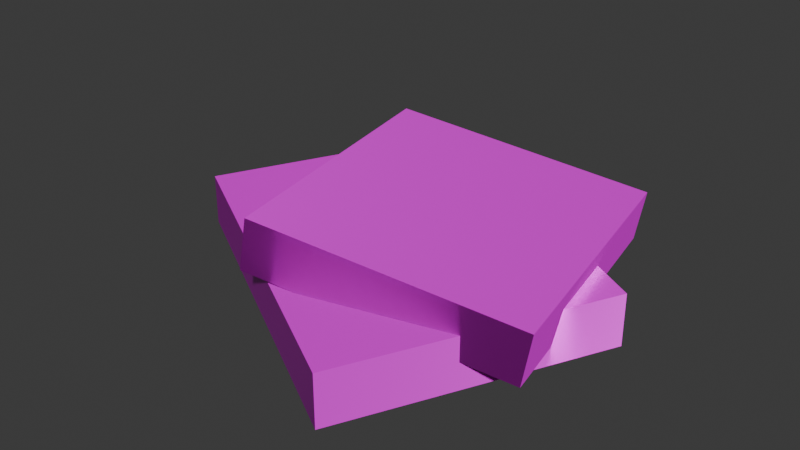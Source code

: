 # Source: plastic.blend  (saved by Blender 5.0.119; exported with 4.5.12 LTS)
import bpy
from mathutils import Matrix  # noqa: F401  (used for matrix-valued properties, if any)

bpy.ops.wm.read_factory_settings(use_empty=True)
scene = bpy.context.scene
scene.name = 'Scene'

# ---- collections
col_collection = bpy.data.collections.new('Collection'); scene.collection.children.link(col_collection)

# ---- images (referenced by path relative to the original .blend; pixels are not part of the script)
import os
ASSET_DIR = os.environ.get("B2B_ASSET_DIR", "")  # directory of the original .blend (textures are referenced by path, not embedded)
HERE = os.path.dirname(os.path.abspath(__file__))  # packed textures are extracted next to this script under _unpacked/

def load_image(name, relpath, width, height, colorspace="sRGB"):
    """Load a texture the original file referenced (path relative to the .blend, or extracted next to this script)."""
    p = next((c for c in (os.path.join(HERE, relpath), os.path.join(ASSET_DIR, relpath)) if relpath and os.path.exists(c)), "")
    if p:
        img = bpy.data.images.load(p, check_existing=True)
        img.name = name
    else:  # same state as the original file: an image datablock whose file is absent (Cycles renders it pink)
        img = bpy.data.images.new(name, width, height)
        img.source = "FILE"
        img.filepath = "//" + (relpath or name)
    img.colorspace_settings.name = colorspace
    return img
img_plastic_worm_001_height_png = load_image('plastic_WORM.001_Height.png', 'textures/plastic/plastic_WORM.001_Height.png', 1024, 1024, 'Non-Color')
img_plastic_worm_001_basecolor_png = load_image('plastic_WORM.001_BaseColor.png', 'textures/plastic/plastic_WORM.001_BaseColor.png', 1024, 1024, 'sRGB')
img_plastic_worm_001_metallic_png = load_image('plastic_WORM.001_Metallic.png', 'textures/plastic/plastic_WORM.001_Metallic.png', 1024, 1024, 'Non-Color')
img_plastic_worm_001_roughness_png = load_image('plastic_WORM.001_Roughness.png', 'textures/plastic/plastic_WORM.001_Roughness.png', 1024, 1024, 'Non-Color')
img_plastic_worm_001_normal_png = load_image('plastic_WORM.001_Normal.png', 'textures/plastic/plastic_WORM.001_Normal.png', 1024, 1024, 'Non-Color')

# ---- materials (node trees are filled in below, after node groups)
mat_worm_001 = bpy.data.materials.new('WORM.001')
mat_worm_001.use_backface_culling_lightprobe_volume = False
mat_worm_001.use_transparent_shadow = False

# ---- material node trees
mat_worm_001.use_nodes = True; mat_worm_001.node_tree.nodes.clear()
_N = mat_worm_001.node_tree.nodes; _L = mat_worm_001.node_tree.links
n0 = _N.new('ShaderNodeBsdfPrincipled'); n0.name = 'Principled BSDF'; n0.location = (10, 300)
n0.distribution = 'GGX'
n0.subsurface_method = 'RANDOM_WALK_SKIN'
n0.inputs[3].default_value = 1.45
n0.inputs[27].default_value = (0.0, 0.0, 0.0, 1.0)
n0.inputs[28].default_value = 1.0
n1 = _N.new('ShaderNodeOutputMaterial'); n1.name = 'Material Output'; n1.location = (300, 300)
n2 = _N.new('ShaderNodeTexImage'); n2.name = 'Image Texture'; n2.location = (84, -876)
n2.label = 'Displacement'
n2.image = img_plastic_worm_001_height_png
n3 = _N.new('ShaderNodeDisplacement'); n3.name = 'Displacement'; n3.location = (110, -400)
n4 = _N.new('ShaderNodeTexImage'); n4.name = 'Image Texture.001'; n4.location = (84, -36)
n4.label = 'Base Color'
n4.image = img_plastic_worm_001_basecolor_png
n5 = _N.new('ShaderNodeTexImage'); n5.name = 'Image Texture.002'; n5.location = (84, -316)
n5.label = 'Metallic'
n5.image = img_plastic_worm_001_metallic_png
n6 = _N.new('ShaderNodeTexImage'); n6.name = 'Image Texture.003'; n6.location = (84, -596)
n6.label = 'Roughness'
n6.image = img_plastic_worm_001_roughness_png
n7 = _N.new('ShaderNodeTexImage'); n7.name = 'Image Texture.004'; n7.location = (84, -1156)
n7.label = 'Normal'
n7.image = img_plastic_worm_001_normal_png
n8 = _N.new('ShaderNodeNormalMap'); n8.name = 'Normal Map'; n8.location = (-240, -620)
n9 = _N.new('ShaderNodeMapping'); n9.name = 'Mapping'; n9.location = (229, -36)
n10 = _N.new('NodeReroute'); n10.name = 'Reroute'; n10.location = (34, -706)
n10.width = 14
n10.socket_idname = 'NodeSocketVector'
n11 = _N.new('ShaderNodeTexCoord'); n11.name = 'Texture Coordinate'; n11.location = (29, -36)
n12 = _N.new('NodeFrame'); n12.name = 'Frame'; n12.location = (-1269, 336)
n12.label = 'Mapping'
n12.width = 398
n13 = _N.new('NodeFrame'); n13.name = 'Frame.001'; n13.location = (-624, 536)
n13.label = 'Textures'
n13.width = 353
n2.parent = n13
n4.parent = n13
n5.parent = n13
n6.parent = n13
n7.parent = n13
n9.parent = n12
n10.parent = n13
n11.parent = n12
_L.new(n0.outputs[0], n1.inputs[0])
_L.new(n2.outputs[0], n3.inputs[0])
_L.new(n3.outputs[0], n1.inputs[2])
_L.new(n4.outputs[0], n0.inputs[0])
_L.new(n5.outputs[0], n0.inputs[1])
_L.new(n6.outputs[0], n0.inputs[2])
_L.new(n7.outputs[0], n8.inputs[1])
_L.new(n8.outputs[0], n0.inputs[5])
_L.new(n10.outputs[0], n4.inputs[0])
_L.new(n10.outputs[0], n5.inputs[0])
_L.new(n10.outputs[0], n6.inputs[0])
_L.new(n10.outputs[0], n2.inputs[0])
_L.new(n10.outputs[0], n7.inputs[0])
_L.new(n9.outputs[0], n10.inputs[0])
_L.new(n11.outputs[2], n9.inputs[0])
n1.is_active_output = True

# ---- world
world_world = bpy.data.worlds.new('World'); scene.world = world_world
world_world.use_nodes = True; world_world.node_tree.nodes.clear()
_N = world_world.node_tree.nodes; _L = world_world.node_tree.links
n0 = _N.new('ShaderNodeOutputWorld'); n0.name = 'World Output'; n0.location = (200, 100)
n1 = _N.new('ShaderNodeBackground'); n1.name = 'Background'; n1.location = (-200, 100)
n1.inputs[0].default_value = (0.05088, 0.05088, 0.05088, 1.0)
_L.new(n1.outputs[0], n0.inputs[0])
n0.is_active_output = True
world_world.color = (0.05088, 0.05088, 0.05088)
world_world.sun_shadow_jitter_overblur = 0.0

# ---- meshes
me_plastic_lod_1 = bpy.data.meshes.new('Plastic-LOD-1')
me_plastic_lod_1.from_pydata([(-0.25, 0.02023, 0.0), (-0.25, 0.02023, 0.05901), (-0.1128, 0.3054, 0.0), (-0.1128, 0.3054, 0.05901), (0.1128, -0.1946, 0.0), (0.1128, -0.1946, 0.05901), (0.25, 0.09048, 0.0), (0.25, 0.09048, 0.05901), (-0.05061, -0.1248, 0.06922), (-0.04132, -0.1225, 0.1274), (-0.1143, 0.1905, 0.06922), (-0.105, 0.1929, 0.1274), (0.2298, -0.05508, 0.02102), (0.2391, -0.05277, 0.07924), (0.1661, 0.2603, 0.02102), (0.1754, 0.2626, 0.07924)], [], [(0, 1, 3, 2), (2, 3, 7, 6), (6, 7, 5, 4), (4, 5, 1, 0), (2, 6, 4, 0), (7, 3, 1, 5), (8, 9, 11, 10), (10, 11, 15, 14), (14, 15, 13, 12), (12, 13, 9, 8), (10, 14, 12, 8), (15, 11, 9, 13)])
_uv = me_plastic_lod_1.uv_layers.new(name='UVMap')
_uv.uv.foreach_set('vector', [0.03154, 0.2535, 0.03322, 0.2156, 0.2367, 0.2246, 0.235, 0.2625, 0.235, 0.2625, 0.2367, 0.2246, 0.5078, 0.2365, 0.5061, 0.2745, 0.5061, 0.2745, 0.5078, 0.2365, 0.7113, 0.2455, 0.7096, 0.2835, 0.5147, 0.478, 0.513, 0.5159, 0.2419, 0.5039, 0.2436, 0.466, 0.235, 0.2625, 0.5061, 0.2745, 0.5147, 0.478, 0.2436, 0.466, 0.5078, 0.2365, 0.2367, 0.2246, 0.2631, 0.02266, 0.5343, 0.03463, 0.3459, 0.7368, 0.3468, 0.6989, 0.5539, 0.7024, 0.5529, 0.7404, 0.5529, 0.7404, 0.5539, 0.7024, 0.7423, 0.7075, 0.7414, 0.7454, 0.7414, 0.7454, 0.7423, 0.7075, 0.9493, 0.714, 0.9484, 0.7519, 0.7268, 0.952, 0.7257, 0.9899, 0.5372, 0.9849, 0.5383, 0.947, 0.5529, 0.7404, 0.7414, 0.7454, 0.7268, 0.952, 0.5383, 0.947, 0.7423, 0.7075, 0.5539, 0.7024, 0.5503, 0.4954, 0.7388, 0.5004])
me_plastic_lod_1.materials.append(mat_worm_001)
me_plastic_lod_1.update()

# ---- objects
ob_plastic_lod_1 = bpy.data.objects.new('Plastic-LOD-1', me_plastic_lod_1)

# ---- transforms, parenting, visibility, modifiers, constraints
ob_plastic_lod_1.location = (0.0, 0.0, 0.0)

# ---- collection membership
col_collection.objects.link(ob_plastic_lod_1)

# ---- scene / render settings (as saved in the file)
scene.frame_start = 1; scene.frame_end = 250; scene.frame_set(1)
scene.render.engine = 'BLENDER_EEVEE_NEXT'
scene.render.bake_bias = 0.0
scene.render.bake_samples = 0
scene.cycles.sampling_pattern = 'TABULATED_SOBOL'
scene.eevee.use_volume_custom_range = False
bpy.context.view_layer.update()

# ---- added for rendering (the .blend has no active camera and no usable light): camera, sun
cam_auto = bpy.data.cameras.new('AutoCamera')
cam_auto.lens = 50.0
cam_auto.sensor_width = 36.0
cam_auto.clip_end = 1000.0
ob_auto_camera = bpy.data.objects.new('AutoCamera', cam_auto)
scene.collection.objects.link(ob_auto_camera)
ob_auto_camera.location = (0.664772, -0.742371, 0.595535)
ob_auto_camera.rotation_euler = (1.09748, -7.21219e-08, 0.694738)
scene.camera = ob_auto_camera
light_auto_sun = bpy.data.lights.new('AutoSun', 'SUN')
light_auto_sun.energy = 3.0
light_auto_sun.angle = 0.0523599
ob_auto_sun = bpy.data.objects.new('AutoSun', light_auto_sun)
scene.collection.objects.link(ob_auto_sun)
ob_auto_sun.rotation_euler = (0.872665, 0.174533, 0.523599)
bpy.context.view_layer.update()
